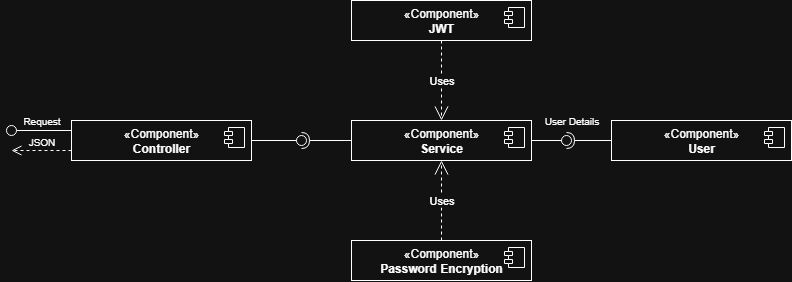

The diagram above was exported from draw.io. Its source (the exported page's mxGraphModel, read from the mxfile embedded in the PNG):
<mxGraphModel dx="983" dy="541" grid="1" gridSize="10" guides="1" tooltips="1" connect="1" arrows="1" fold="1" page="1" pageScale="1" pageWidth="827" pageHeight="1169" math="0" shadow="0">
  <root>
    <mxCell id="0" />
    <mxCell id="1" parent="0" />
    <mxCell id="kNPoK4dckPVP7oyHCamD-1" value="«Component»&lt;br&gt;&lt;b&gt;Controller&lt;/b&gt;" style="html=1;dropTarget=0;whiteSpace=wrap;" parent="1" vertex="1">
      <mxGeometry x="80" y="200" width="180" height="40" as="geometry" />
    </mxCell>
    <mxCell id="kNPoK4dckPVP7oyHCamD-2" value="" style="shape=module;jettyWidth=8;jettyHeight=4;" parent="kNPoK4dckPVP7oyHCamD-1" vertex="1">
      <mxGeometry x="1" width="20" height="20" relative="1" as="geometry">
        <mxPoint x="-27" y="7" as="offset" />
      </mxGeometry>
    </mxCell>
    <mxCell id="kNPoK4dckPVP7oyHCamD-3" value="«Component»&lt;br&gt;&lt;b&gt;Service&lt;/b&gt;" style="html=1;dropTarget=0;whiteSpace=wrap;" parent="1" vertex="1">
      <mxGeometry x="360" y="200" width="180" height="40" as="geometry" />
    </mxCell>
    <mxCell id="kNPoK4dckPVP7oyHCamD-4" value="" style="shape=module;jettyWidth=8;jettyHeight=4;" parent="kNPoK4dckPVP7oyHCamD-3" vertex="1">
      <mxGeometry x="1" width="20" height="20" relative="1" as="geometry">
        <mxPoint x="-27" y="7" as="offset" />
      </mxGeometry>
    </mxCell>
    <mxCell id="kNPoK4dckPVP7oyHCamD-5" value="«Component»&lt;br&gt;&lt;b&gt;User&lt;/b&gt;" style="html=1;dropTarget=0;whiteSpace=wrap;" parent="1" vertex="1">
      <mxGeometry x="620" y="200" width="180" height="40" as="geometry" />
    </mxCell>
    <mxCell id="kNPoK4dckPVP7oyHCamD-6" value="" style="shape=module;jettyWidth=8;jettyHeight=4;" parent="kNPoK4dckPVP7oyHCamD-5" vertex="1">
      <mxGeometry x="1" width="20" height="20" relative="1" as="geometry">
        <mxPoint x="-27" y="7" as="offset" />
      </mxGeometry>
    </mxCell>
    <mxCell id="kNPoK4dckPVP7oyHCamD-12" value="«Component»&lt;br&gt;&lt;b&gt;JWT&lt;/b&gt;" style="html=1;dropTarget=0;whiteSpace=wrap;" parent="1" vertex="1">
      <mxGeometry x="360" y="80" width="180" height="40" as="geometry" />
    </mxCell>
    <mxCell id="kNPoK4dckPVP7oyHCamD-13" value="" style="shape=module;jettyWidth=8;jettyHeight=4;" parent="kNPoK4dckPVP7oyHCamD-12" vertex="1">
      <mxGeometry x="1" width="20" height="20" relative="1" as="geometry">
        <mxPoint x="-27" y="7" as="offset" />
      </mxGeometry>
    </mxCell>
    <mxCell id="kNPoK4dckPVP7oyHCamD-14" value="«Component»&lt;br&gt;&lt;b&gt;Password Encryption&lt;/b&gt;" style="html=1;dropTarget=0;whiteSpace=wrap;" parent="1" vertex="1">
      <mxGeometry x="360" y="320" width="180" height="40" as="geometry" />
    </mxCell>
    <mxCell id="kNPoK4dckPVP7oyHCamD-15" value="" style="shape=module;jettyWidth=8;jettyHeight=4;" parent="kNPoK4dckPVP7oyHCamD-14" vertex="1">
      <mxGeometry x="1" width="20" height="20" relative="1" as="geometry">
        <mxPoint x="-27" y="7" as="offset" />
      </mxGeometry>
    </mxCell>
    <mxCell id="kNPoK4dckPVP7oyHCamD-16" value="Uses" style="endArrow=open;endSize=12;dashed=1;html=1;rounded=0;entryX=0.5;entryY=1;entryDx=0;entryDy=0;exitX=0.5;exitY=0;exitDx=0;exitDy=0;" parent="1" source="kNPoK4dckPVP7oyHCamD-14" target="kNPoK4dckPVP7oyHCamD-3" edge="1">
      <mxGeometry width="160" relative="1" as="geometry">
        <mxPoint x="450" y="410" as="sourcePoint" />
        <mxPoint x="610" y="410" as="targetPoint" />
      </mxGeometry>
    </mxCell>
    <mxCell id="kNPoK4dckPVP7oyHCamD-17" value="Uses" style="endArrow=open;endSize=12;dashed=1;html=1;rounded=0;exitX=0.5;exitY=1;exitDx=0;exitDy=0;" parent="1" source="kNPoK4dckPVP7oyHCamD-12" target="kNPoK4dckPVP7oyHCamD-3" edge="1">
      <mxGeometry width="160" relative="1" as="geometry">
        <mxPoint x="470" y="220" as="sourcePoint" />
        <mxPoint x="470" y="180" as="targetPoint" />
      </mxGeometry>
    </mxCell>
    <mxCell id="kNPoK4dckPVP7oyHCamD-19" value="" style="rounded=0;orthogonalLoop=1;jettySize=auto;html=1;endArrow=oval;endFill=0;sketch=0;sourcePerimeterSpacing=0;targetPerimeterSpacing=0;endSize=10;exitX=0;exitY=0.5;exitDx=0;exitDy=0;" parent="1" edge="1">
      <mxGeometry relative="1" as="geometry">
        <mxPoint x="80" y="210" as="sourcePoint" />
        <mxPoint x="20" y="210" as="targetPoint" />
      </mxGeometry>
    </mxCell>
    <mxCell id="_tQbuVkrsN5cWmkHd7QL-1" value="" style="rounded=0;orthogonalLoop=1;jettySize=auto;html=1;endArrow=halfCircle;endFill=0;endSize=6;strokeWidth=1;sketch=0;exitX=0;exitY=0.5;exitDx=0;exitDy=0;" edge="1" target="_tQbuVkrsN5cWmkHd7QL-3" parent="1" source="kNPoK4dckPVP7oyHCamD-5">
      <mxGeometry relative="1" as="geometry">
        <mxPoint x="600" y="140" as="sourcePoint" />
      </mxGeometry>
    </mxCell>
    <mxCell id="_tQbuVkrsN5cWmkHd7QL-2" value="" style="rounded=0;orthogonalLoop=1;jettySize=auto;html=1;endArrow=oval;endFill=0;sketch=0;sourcePerimeterSpacing=0;targetPerimeterSpacing=0;endSize=10;exitX=0.75;exitY=0;exitDx=0;exitDy=0;" edge="1" parent="1" source="_tQbuVkrsN5cWmkHd7QL-3">
      <mxGeometry relative="1" as="geometry">
        <mxPoint x="585" y="220" as="sourcePoint" />
        <mxPoint x="575" y="220" as="targetPoint" />
      </mxGeometry>
    </mxCell>
    <mxCell id="_tQbuVkrsN5cWmkHd7QL-4" value="" style="rounded=0;orthogonalLoop=1;jettySize=auto;html=1;endArrow=oval;endFill=0;sketch=0;sourcePerimeterSpacing=0;targetPerimeterSpacing=0;endSize=10;exitX=1;exitY=0.5;exitDx=0;exitDy=0;" edge="1" parent="1" source="kNPoK4dckPVP7oyHCamD-3" target="_tQbuVkrsN5cWmkHd7QL-3">
      <mxGeometry relative="1" as="geometry">
        <mxPoint x="495" y="200" as="sourcePoint" />
        <mxPoint x="550" y="140" as="targetPoint" />
      </mxGeometry>
    </mxCell>
    <mxCell id="_tQbuVkrsN5cWmkHd7QL-3" value="" style="ellipse;whiteSpace=wrap;html=1;align=center;aspect=fixed;fillColor=none;strokeColor=none;resizable=0;perimeter=centerPerimeter;rotatable=0;allowArrows=0;points=[];outlineConnect=1;" vertex="1" parent="1">
      <mxGeometry x="570" y="215" width="10" height="10" as="geometry" />
    </mxCell>
    <mxCell id="_tQbuVkrsN5cWmkHd7QL-5" value="&lt;font style=&quot;font-size: 10px;&quot;&gt;User Details&lt;/font&gt;" style="text;html=1;align=center;verticalAlign=middle;resizable=0;points=[];autosize=1;strokeColor=none;fillColor=none;" vertex="1" parent="1">
      <mxGeometry x="540" y="185" width="80" height="30" as="geometry" />
    </mxCell>
    <mxCell id="_tQbuVkrsN5cWmkHd7QL-10" value="&lt;font style=&quot;font-size: 10px;&quot;&gt;JSON&lt;/font&gt;" style="html=1;verticalAlign=bottom;endArrow=open;dashed=1;endSize=8;curved=0;rounded=0;" edge="1" parent="1">
      <mxGeometry relative="1" as="geometry">
        <mxPoint x="80" y="230" as="sourcePoint" />
        <mxPoint x="20" y="230" as="targetPoint" />
      </mxGeometry>
    </mxCell>
    <mxCell id="_tQbuVkrsN5cWmkHd7QL-11" value="&lt;font style=&quot;font-size: 10px;&quot;&gt;Request&lt;/font&gt;" style="text;html=1;align=center;verticalAlign=middle;resizable=0;points=[];autosize=1;strokeColor=none;fillColor=none;" vertex="1" parent="1">
      <mxGeometry x="20" y="185" width="60" height="30" as="geometry" />
    </mxCell>
    <mxCell id="_tQbuVkrsN5cWmkHd7QL-16" value="" style="rounded=0;orthogonalLoop=1;jettySize=auto;html=1;endArrow=halfCircle;endFill=0;endSize=6;strokeWidth=1;sketch=0;" edge="1" target="_tQbuVkrsN5cWmkHd7QL-18" parent="1" source="kNPoK4dckPVP7oyHCamD-3">
      <mxGeometry relative="1" as="geometry">
        <mxPoint x="330" y="220" as="sourcePoint" />
      </mxGeometry>
    </mxCell>
    <mxCell id="_tQbuVkrsN5cWmkHd7QL-17" value="" style="rounded=0;orthogonalLoop=1;jettySize=auto;html=1;endArrow=oval;endFill=0;sketch=0;sourcePerimeterSpacing=0;targetPerimeterSpacing=0;endSize=10;exitX=1;exitY=0.5;exitDx=0;exitDy=0;" edge="1" target="_tQbuVkrsN5cWmkHd7QL-18" parent="1" source="kNPoK4dckPVP7oyHCamD-1">
      <mxGeometry relative="1" as="geometry">
        <mxPoint x="290" y="220" as="sourcePoint" />
      </mxGeometry>
    </mxCell>
    <mxCell id="_tQbuVkrsN5cWmkHd7QL-18" value="" style="ellipse;whiteSpace=wrap;html=1;align=center;aspect=fixed;fillColor=none;strokeColor=none;resizable=0;perimeter=centerPerimeter;rotatable=0;allowArrows=0;points=[];outlineConnect=1;" vertex="1" parent="1">
      <mxGeometry x="305" y="215" width="10" height="10" as="geometry" />
    </mxCell>
  </root>
</mxGraphModel>